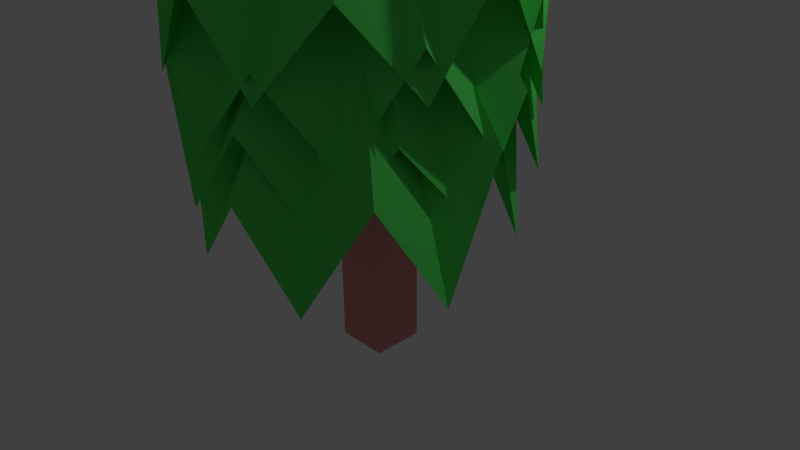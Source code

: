 # Source: arvore3.blend  (saved by Blender 2.76.0; exported with 4.5.12 LTS)
import bpy
from mathutils import Matrix  # noqa: F401  (used for matrix-valued properties, if any)

bpy.ops.wm.read_factory_settings(use_empty=True)
scene = bpy.context.scene
scene.name = 'Scene'

# ---- collections
col_collection_1 = bpy.data.collections.new('Collection 1'); scene.collection.children.link(col_collection_1)

# ---- materials (node trees are filled in below, after node groups)
mat_material_005 = bpy.data.materials.new('Material.005')
mat_material_005.alpha_threshold = 0.0
mat_material_005.use_transparent_shadow = False
mat_material_005.diffuse_color = (0.8, 0.2958, 0.2958, 1.0)
mat_material_005.roughness = 0.5
mat_material_001 = bpy.data.materials.new('Material.001')
mat_material_001.alpha_threshold = 0.0
mat_material_001.use_transparent_shadow = False
mat_material_001.diffuse_color = (0.1004, 0.8, 0.1263, 1.0)
mat_material_001.roughness = 0.5

# ---- material node trees

# ---- world
world_world = bpy.data.worlds.new('World'); scene.world = world_world
world_world.color = (0.05088, 0.05088, 0.05088)
world_world.use_sun_shadow = False
world_world.sun_shadow_jitter_overblur = 0.0
world_world.cycles.sampling_method = 'MANUAL'
world_world.cycles.sample_map_resolution = 256

# ---- cameras
cam_camera = bpy.data.cameras.new('Camera')
cam_camera.clip_end = 100.0
cam_camera.lens = 35.0
cam_camera.sensor_width = 32.0
cam_camera.sensor_height = 18.0
cam_camera.ortho_scale = 7.314
cam_camera.dof.focus_distance = 0.0
cam_camera.dof.aperture_fstop = 128.0

# ---- lights
light_lamp = bpy.data.lights.new('Lamp', 'POINT')
light_lamp.transmission_factor = 0.0
light_lamp.cutoff_distance = 30.0
light_lamp.energy = 100.0
light_lamp.shadow_buffer_clip_start = 1.001
light_lamp.shadow_soft_size = 0.1
light_lamp.shadow_maximum_resolution = 0.006
light_lamp.use_absolute_resolution = True
light_lamp.cycles.use_multiple_importance_sampling = False

# ---- meshes
me_cube_001 = bpy.data.meshes.new('Cube.001')
me_cube_001.from_pydata([(-1.0, -1.0, -1.0), (-1.0, -1.0, 1.0), (-1.0, 1.0, -1.0), (-1.0, 1.0, 1.0), (1.0, -1.0, -1.0), (1.0, -1.0, 1.0), (1.0, 1.0, -1.0), (1.0, 1.0, 1.0), (-1.0, -1.0, 8.696), (-1.0, 1.0, 8.696), (1.0, 1.0, 8.696), (1.0, -1.0, 8.696)], [], [(1, 3, 2, 0), (3, 7, 6, 2), (7, 5, 4, 6), (5, 1, 0, 4), (0, 2, 6, 4), (5, 7, 10, 11), (11, 10, 9, 8), (3, 1, 8, 9), (1, 5, 11, 8), (7, 3, 9, 10)])
me_cube_001.materials.append(mat_material_005)
me_cube_001.use_remesh_preserve_volume = False
me_cube_001.use_remesh_preserve_attributes = False
me_cube_001.use_mirror_vertex_groups = False
me_cube_001.update()
me_circle = bpy.data.meshes.new('Circle')
me_circle.from_pydata([(-5.819e-09, 1.746e-09, 2.04), (-5.819e-09, 0.834, 0.7694), (-0.3192, 0.7705, 0.0), (-0.5879, 0.5885, 0.7702), (-0.7705, 0.3192, 0.0), (-0.834, -3.471e-08, 0.8611), (-0.7705, -0.3192, 0.0), (-0.5898, -0.5898, 0.6391), (-0.3192, -0.7705, 0.0), (-1.318e-07, -0.834, 0.4533), (0.3192, -0.7705, 0.0), (0.5898, -0.5898, 0.4266), (0.7705, -0.3192, 0.0), (0.834, 1.169e-08, 0.5324), (0.7705, 0.3192, 0.0), (0.5898, 0.5898, 0.6292), (0.3192, 0.7705, 0.0)], [], [(0, 1, 2), (0, 2, 3), (0, 3, 4), (0, 4, 5), (0, 5, 6), (0, 6, 7), (0, 7, 8), (0, 8, 9), (0, 9, 10), (0, 10, 11), (0, 11, 12), (0, 12, 13), (0, 13, 14), (0, 14, 15), (0, 15, 16), (0, 16, 1)])
me_circle.materials.append(mat_material_001)
me_circle.use_remesh_preserve_volume = False
me_circle.use_remesh_preserve_attributes = False
me_circle.use_mirror_vertex_groups = False
me_circle.update()
me_circle_001 = bpy.data.meshes.new('Circle.001')
me_circle_001.from_pydata([(-5.819e-09, 1.746e-09, 2.04), (-5.819e-09, 0.834, 0.7694), (-0.3192, 0.7705, 0.0), (-0.5879, 0.5885, 0.7702), (-0.7705, 0.3192, 0.0), (-0.834, -3.471e-08, 0.8611), (-0.7705, -0.3192, 0.0), (-0.5898, -0.5898, 0.6391), (-0.3192, -0.7705, 0.0), (-1.318e-07, -0.834, 0.4533), (0.3192, -0.7705, 0.0), (0.5898, -0.5898, 0.4266), (0.7705, -0.3192, 0.0), (0.834, 1.169e-08, 0.5324), (0.7705, 0.3192, 0.0), (0.5898, 0.5898, 0.6292), (0.3192, 0.7705, 0.0)], [], [(0, 1, 2), (0, 2, 3), (0, 3, 4), (0, 4, 5), (0, 5, 6), (0, 6, 7), (0, 7, 8), (0, 8, 9), (0, 9, 10), (0, 10, 11), (0, 11, 12), (0, 12, 13), (0, 13, 14), (0, 14, 15), (0, 15, 16), (0, 16, 1)])
me_circle_001.materials.append(mat_material_001)
me_circle_001.use_remesh_preserve_volume = False
me_circle_001.use_remesh_preserve_attributes = False
me_circle_001.use_mirror_vertex_groups = False
me_circle_001.update()
me_circle_002 = bpy.data.meshes.new('Circle.002')
me_circle_002.from_pydata([(-5.819e-09, 1.746e-09, 2.04), (-5.819e-09, 0.834, 0.7694), (-0.3192, 0.7705, 0.0), (-0.5879, 0.5885, 0.7702), (-0.7705, 0.3192, 0.0), (-0.834, -3.471e-08, 0.8611), (-0.7705, -0.3192, 0.0), (-0.5898, -0.5898, 0.6391), (-0.3192, -0.7705, 0.0), (-1.318e-07, -0.834, 0.4533), (0.3192, -0.7705, 0.0), (0.5898, -0.5898, 0.4266), (0.7705, -0.3192, 0.0), (0.834, 1.169e-08, 0.5324), (0.7705, 0.3192, 0.0), (0.5898, 0.5898, 0.6292), (0.3192, 0.7705, 0.0)], [], [(0, 1, 2), (0, 2, 3), (0, 3, 4), (0, 4, 5), (0, 5, 6), (0, 6, 7), (0, 7, 8), (0, 8, 9), (0, 9, 10), (0, 10, 11), (0, 11, 12), (0, 12, 13), (0, 13, 14), (0, 14, 15), (0, 15, 16), (0, 16, 1)])
me_circle_002.materials.append(mat_material_001)
me_circle_002.use_remesh_preserve_volume = False
me_circle_002.use_remesh_preserve_attributes = False
me_circle_002.use_mirror_vertex_groups = False
me_circle_002.update()
me_circle_003 = bpy.data.meshes.new('Circle.003')
me_circle_003.from_pydata([(-5.819e-09, 1.746e-09, 2.04), (-5.819e-09, 0.834, 0.7694), (-0.3192, 0.7705, 0.0), (-0.5879, 0.5885, 0.7702), (-0.7705, 0.3192, 0.0), (-0.834, -3.471e-08, 0.8611), (-0.7705, -0.3192, 0.0), (-0.5898, -0.5898, 0.6391), (-0.3192, -0.7705, 0.0), (-1.318e-07, -0.834, 0.4533), (0.3192, -0.7705, 0.0), (0.5898, -0.5898, 0.4266), (0.7705, -0.3192, 0.0), (0.834, 1.169e-08, 0.5324), (0.7705, 0.3192, 0.0), (0.5898, 0.5898, 0.6292), (0.3192, 0.7705, 0.0)], [], [(0, 1, 2), (0, 2, 3), (0, 3, 4), (0, 4, 5), (0, 5, 6), (0, 6, 7), (0, 7, 8), (0, 8, 9), (0, 9, 10), (0, 10, 11), (0, 11, 12), (0, 12, 13), (0, 13, 14), (0, 14, 15), (0, 15, 16), (0, 16, 1)])
me_circle_003.materials.append(mat_material_001)
me_circle_003.use_remesh_preserve_volume = False
me_circle_003.use_remesh_preserve_attributes = False
me_circle_003.use_mirror_vertex_groups = False
me_circle_003.update()

# ---- objects
ob_cube = bpy.data.objects.new('Cube', me_cube_001)
ob_circle = bpy.data.objects.new('Circle', me_circle)
ob_lamp = bpy.data.objects.new('Lamp', light_lamp)
ob_camera = bpy.data.objects.new('Camera', cam_camera)
ob_circle_001 = bpy.data.objects.new('Circle.001', me_circle_001)
ob_circle_002 = bpy.data.objects.new('Circle.002', me_circle_002)
ob_circle_003 = bpy.data.objects.new('Circle.003', me_circle_003)

# ---- transforms, parenting, visibility, modifiers, constraints
ob_cube.location = (1.659, -1.371, 0.4832)
ob_cube.scale = (0.2673, 0.2673, 0.2673)
ob_cube.lineart.crease_threshold = 0.0
ob_circle.location = (1.508, -1.443, 3.228)
ob_circle.scale = (2.062, 2.084, 1.862)
ob_circle.lineart.crease_threshold = 0.0
ob_lamp.location = (4.076, 1.005, 5.904)
ob_lamp.rotation_euler = (0.6503, 0.05522, 1.866)
ob_lamp.lock_rotations_4d = False
ob_lamp.empty_display_type = 'ARROWS'
ob_lamp.color = (0.0, 0.0, 0.0, 0.0)
ob_lamp.lineart.crease_threshold = 0.0
ob_camera.location = (7.481, -6.508, 5.344)
ob_camera.rotation_euler = (1.109, 0.01082, 0.8149)
ob_camera.lock_rotations_4d = False
ob_camera.empty_display_type = 'ARROWS'
ob_camera.color = (0.0, 0.0, 0.0, 0.0)
ob_camera.display_type = 'WIRE'
ob_camera.lineart.crease_threshold = 0.0
ob_circle_001.location = (1.508, -1.443, 2.691)
ob_circle_001.rotation_euler = (0.0, -0.0, -0.4031)
ob_circle_001.scale = (2.029, 2.051, 1.833)
ob_circle_001.lineart.crease_threshold = 0.0
ob_circle_002.location = (1.508, -1.443, 2.137)
ob_circle_002.rotation_euler = (0.0, -0.0, 0.2584)
ob_circle_002.scale = (2.029, 2.051, 1.833)
ob_circle_002.lineart.crease_threshold = 0.0
ob_circle_003.location = (1.446, -1.443, 1.63)
ob_circle_003.rotation_euler = (0.0, -0.0, -0.6463)
ob_circle_003.scale = (2.593, 1.831, 1.833)
ob_circle_003.lineart.crease_threshold = 0.0

# ---- collection membership
col_collection_1.objects.link(ob_cube)
col_collection_1.objects.link(ob_circle)
col_collection_1.objects.link(ob_lamp)
col_collection_1.objects.link(ob_camera)
col_collection_1.objects.link(ob_circle_001)
col_collection_1.objects.link(ob_circle_002)
col_collection_1.objects.link(ob_circle_003)

# ---- scene / render settings (as saved in the file)
scene.camera = ob_camera
scene.frame_start = 1; scene.frame_end = 250; scene.frame_set(1)
scene.render.engine = 'BLENDER_EEVEE_NEXT'
scene.render.resolution_percentage = 50
scene.render.dither_intensity = 0.0
scene.cycles.use_denoising = False
scene.cycles.samples = 10
scene.cycles.sampling_pattern = 'TABULATED_SOBOL'
scene.cycles.light_sampling_threshold = 0.0
scene.cycles.use_adaptive_sampling = False
scene.cycles.use_light_tree = False
scene.cycles.blur_glossy = 0.0
scene.cycles.pixel_filter_type = 'GAUSSIAN'
scene.cycles.sample_clamp_indirect = 0.0
scene.view_settings.view_transform = 'Standard'
bpy.context.view_layer.update()
